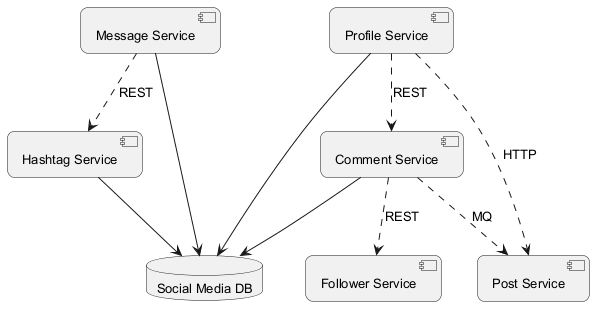

The diagram above was rendered by PlantUML. Its source (embedded in the PNG):
@startuml
skinparam backgroundColor #FFFFFF
skinparam roundCorner 15
skinparam defaultFontSize 13
component "Hashtag Service" as C_HashtagService
component "Follower Service" as C_FollowerService
component "Message Service" as C_MessageService
component "Post Service" as C_PostService
component "Comment Service" as C_CommentService
component "Profile Service" as C_ProfileService
database "Social Media DB" as DB_social_media
C_HashtagService --> DB_social_media
C_MessageService --> DB_social_media
C_CommentService --> DB_social_media
C_ProfileService --> DB_social_media
C_ProfileService ..> C_CommentService : REST
C_CommentService ..> C_FollowerService : REST
C_CommentService ..> C_PostService : MQ
C_MessageService ..> C_HashtagService : REST
C_ProfileService ..> C_PostService : HTTP
@enduml